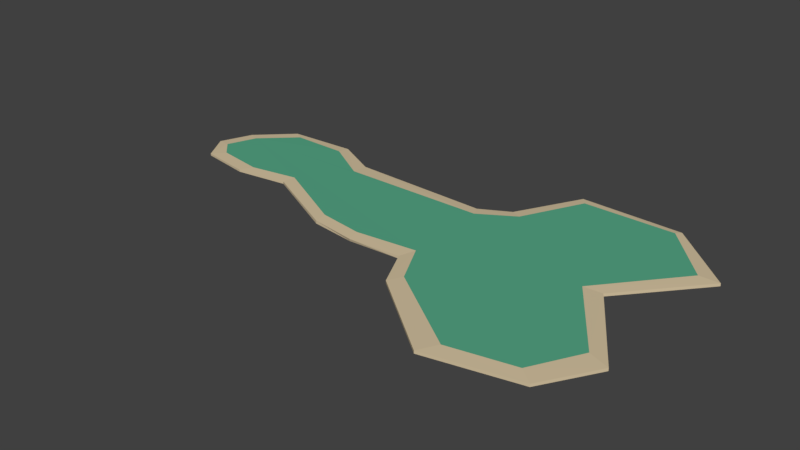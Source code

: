 # Source: island3.blend  (saved by Blender 2.78.0; exported with 4.5.12 LTS)
import bpy
from mathutils import Matrix  # noqa: F401  (used for matrix-valued properties, if any)

bpy.ops.wm.read_factory_settings(use_empty=True)
scene = bpy.context.scene
scene.name = 'Scene'

# ---- collections
col_collection_1 = bpy.data.collections.new('Collection 1'); scene.collection.children.link(col_collection_1)

# ---- materials (node trees are filled in below, after node groups)
mat_green = bpy.data.materials.new('Green')
mat_green.alpha_threshold = 0.0
mat_green.use_transparent_shadow = False
mat_green.diffuse_color = (0.09531, 0.3916, 0.2423, 1.0)
mat_green.roughness = 0.5
mat_beach = bpy.data.materials.new('Beach')
mat_beach.alpha_threshold = 0.0
mat_beach.use_transparent_shadow = False
mat_beach.diffuse_color = (0.6654, 0.5457, 0.3564, 1.0)
mat_beach.roughness = 0.5

# ---- material node trees

# ---- world
world_world = bpy.data.worlds.new('World'); scene.world = world_world
world_world.color = (0.05088, 0.05088, 0.05088)
world_world.use_sun_shadow = False
world_world.sun_shadow_jitter_overblur = 0.0
world_world.cycles.sampling_method = 'MANUAL'

# ---- meshes
me_cube_001 = bpy.data.meshes.new('Cube.001')
me_cube_001.from_pydata([(-95.14, -3.539, 0.1635), (-91.6, -0.2322, 1.013), (-96.33, 15.08, 0.1635), (-92.92, 13.57, 1.013), (49.42, -42.41, -3.854e-07), (45.03, -38.99, 1.133), (41.89, 41.35, 0.0), (40.78, 39.41, 1.133), (-95.14, -3.539, 0.7876), (-96.33, 15.08, 0.7876), (41.89, 41.35, 0.8317), (49.42, -42.41, 0.8317), (-100.3, 5.136, 0.1635), (-96.37, 4.567, 1.013), (61.7, 22.93, 0.0), (55.8, 22.47, 1.133), (61.7, 22.93, 0.8317), (-100.3, 5.136, 0.7876), (0.0, 22.78, 0.0), (3.283, 21.03, 1.133), (-2.47, -28.63, 0.0), (0.1118, -24.75, 1.133), (-2.47, -28.63, 0.8317), (0.0, 22.78, 0.8317), (53.05, -24.51, 1.133), (59.19, -26.57, 0.8317), (59.19, -26.57, 2.616e-07), (22.49, -48.31, 9.24e-07), (25.87, -42.95, 1.133), (22.49, -48.31, 0.8317), (-6.199, -12.3, 1.133), (-8.083, -16.9, 0.8317), (-8.083, -16.9, 0.0), (-8.876, 18.02, 0.0), (-7.352, 14.55, 1.133), (-8.876, 18.02, 0.8317), (-24.86, -14.32, 1.133), (-24.1, -18.08, 0.8317), (-24.1, -17.81, 1.245e-07), (-85.77, 25.18, 0.1635), (-82.65, 23.15, 1.013), (-85.77, 25.18, 0.7876), (-62.26, -0.05934, 1.074), (-63.2, -3.775, 0.81), (-63.2, -3.775, 0.08033), (-51.78, 14.55, 1.062), (-51.67, 19.57, 0.8055), (-51.67, 19.57, 0.09719), (42.09, 0.1819, -3.16e-07), (42.09, 0.1819, 0.8317), (36.55, -0.5236, 1.133), (12.68, 39.64, 1.133), (10.6, 42.38, 0.8317), (10.6, 42.38, 0.0), (-38.17, -16.09, 0.01684), (-38.57, -12.26, 1.12), (-38.16, -16.01, 0.8272), (-77.08, -2.631, 1.044), (-79.32, -6.142, 0.7988), (-79.32, -6.142, 0.1219), (-64.86, 26.29, 0.1378), (-65.33, 22.68, 1.133), (-64.86, 26.29, 0.7945)], [], [(17, 13, 3, 9), (52, 51, 7, 10), (25, 24, 5, 11), (58, 57, 1, 8), (48, 49, 25, 26), (59, 58, 8, 0), (26, 25, 11, 4), (53, 52, 10, 6), (12, 17, 9, 2), (0, 8, 17, 12), (6, 10, 16, 14), (10, 7, 15, 16), (8, 1, 13, 17), (49, 50, 24, 25), (33, 35, 23, 18), (27, 29, 22, 20), (29, 28, 21, 22), (35, 34, 19, 23), (11, 5, 28, 29), (4, 11, 29, 27), (20, 22, 31, 32), (22, 21, 30, 31), (46, 45, 34, 35), (47, 46, 35, 33), (32, 31, 37, 38), (31, 30, 36, 37), (2, 9, 41, 39), (9, 3, 40, 41), (54, 56, 43, 44), (56, 55, 42, 43), (60, 62, 46, 47), (62, 61, 45, 46), (27, 29, 28), (16, 15, 50, 49), (14, 16, 49, 48), (18, 23, 52, 53), (23, 19, 51, 52), (37, 36, 55, 56), (38, 37, 56, 54), (44, 43, 58, 59), (43, 42, 57, 58), (41, 40, 61, 62), (39, 41, 62, 60), (13, 1, 57, 42, 55, 36, 30, 21, 28, 5, 24, 50, 15, 7, 51, 19, 34, 45, 61, 40, 3)])
me_cube_001.polygons.foreach_set('material_index', [1, 1, 1, 1, 1, 1, 1, 1, 1, 1, 1, 1, 1, 1, 1, 1, 1, 1, 1, 1, 1, 1, 1, 1, 1, 1, 1, 1, 1, 1, 1, 1, 1, 1, 1, 1, 1, 1, 1, 1, 1, 1, 1, 0])
me_cube_001.materials.append(mat_green)
me_cube_001.materials.append(mat_beach)
me_cube_001.use_remesh_preserve_volume = False
me_cube_001.use_remesh_preserve_attributes = False
me_cube_001.use_mirror_vertex_groups = False
me_cube_001.update()

# ---- objects
ob_cube = bpy.data.objects.new('Cube', me_cube_001)

# ---- transforms, parenting, visibility, modifiers, constraints
ob_cube.location = (0.0, 0.0, 0.0)
ob_cube.lineart.crease_threshold = 0.0

# ---- collection membership
col_collection_1.objects.link(ob_cube)

# ---- scene / render settings (as saved in the file)
scene.frame_start = 1; scene.frame_end = 250; scene.frame_set(1)
scene.render.engine = 'BLENDER_EEVEE_NEXT'
scene.render.resolution_percentage = 50
scene.render.dither_intensity = 0.0
scene.cycles.use_denoising = False
scene.cycles.samples = 128
scene.cycles.sampling_pattern = 'TABULATED_SOBOL'
scene.cycles.light_sampling_threshold = 0.0
scene.cycles.use_adaptive_sampling = False
scene.cycles.use_light_tree = False
scene.cycles.blur_glossy = 0.0
scene.cycles.sample_clamp_indirect = 0.0
scene.view_settings.view_transform = 'Standard'
bpy.context.view_layer.update()

# ---- added for rendering (the .blend has no active camera and no usable light): camera, sun
cam_auto = bpy.data.cameras.new('AutoCamera')
cam_auto.lens = 50.0
cam_auto.sensor_width = 36.0
cam_auto.clip_end = 3015.08
ob_auto_camera = bpy.data.objects.new('AutoCamera', cam_auto)
scene.collection.objects.link(ob_auto_camera)
ob_auto_camera.location = (152.492, -209.126, 138.007)
ob_auto_camera.rotation_euler = (1.09748, -7.21219e-08, 0.694738)
scene.camera = ob_auto_camera
light_auto_sun = bpy.data.lights.new('AutoSun', 'SUN')
light_auto_sun.energy = 3.0
light_auto_sun.angle = 0.0523599
ob_auto_sun = bpy.data.objects.new('AutoSun', light_auto_sun)
scene.collection.objects.link(ob_auto_sun)
ob_auto_sun.rotation_euler = (0.872665, 0.174533, 0.523599)
bpy.context.view_layer.update()
